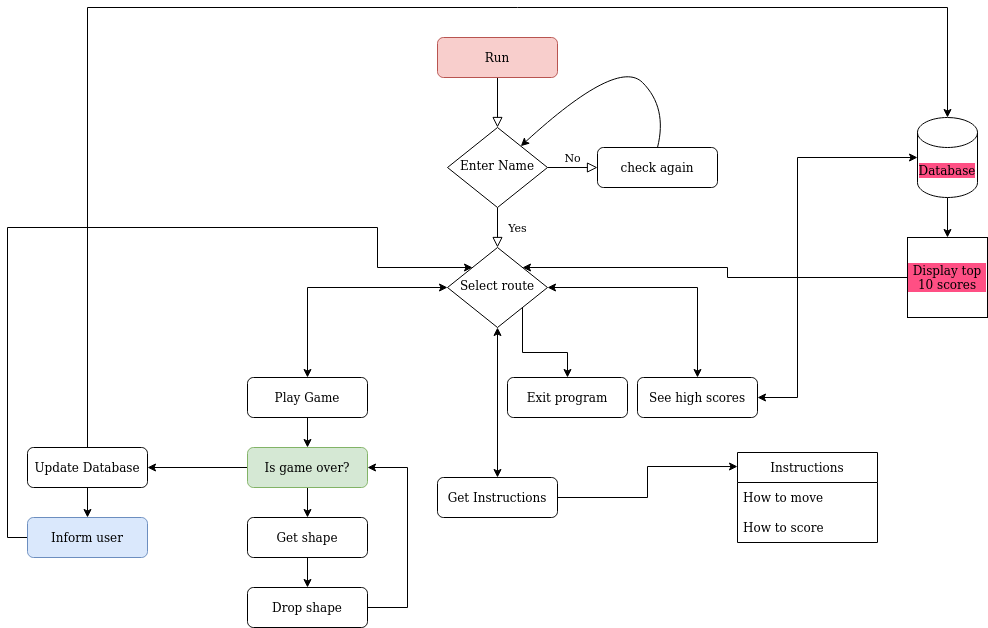

The diagram above was exported from draw.io. Its source (the exported page's mxGraphModel, read from the mxfile embedded in the PNG):
<mxGraphModel dx="2249" dy="725" grid="1" gridSize="10" guides="1" tooltips="1" connect="1" arrows="1" fold="1" page="1" pageScale="1" pageWidth="827" pageHeight="1169" math="0" shadow="0">
  <root>
    <mxCell id="WIyWlLk6GJQsqaUBKTNV-0" />
    <mxCell id="WIyWlLk6GJQsqaUBKTNV-1" parent="WIyWlLk6GJQsqaUBKTNV-0" />
    <mxCell id="WIyWlLk6GJQsqaUBKTNV-2" value="" style="rounded=0;html=1;jettySize=auto;orthogonalLoop=1;fontSize=11;endArrow=block;endFill=0;endSize=8;strokeWidth=1;shadow=0;labelBackgroundColor=none;edgeStyle=orthogonalEdgeStyle;" parent="WIyWlLk6GJQsqaUBKTNV-1" source="WIyWlLk6GJQsqaUBKTNV-3" target="WIyWlLk6GJQsqaUBKTNV-6" edge="1">
      <mxGeometry relative="1" as="geometry" />
    </mxCell>
    <mxCell id="WIyWlLk6GJQsqaUBKTNV-3" value="Run" style="rounded=1;whiteSpace=wrap;html=1;fontSize=12;glass=0;strokeWidth=1;shadow=0;fillColor=#f8cecc;strokeColor=#b85450;" parent="WIyWlLk6GJQsqaUBKTNV-1" vertex="1">
      <mxGeometry x="160" y="80" width="120" height="40" as="geometry" />
    </mxCell>
    <mxCell id="WIyWlLk6GJQsqaUBKTNV-4" value="Yes" style="rounded=0;html=1;jettySize=auto;orthogonalLoop=1;fontSize=11;endArrow=block;endFill=0;endSize=8;strokeWidth=1;shadow=0;labelBackgroundColor=none;edgeStyle=orthogonalEdgeStyle;" parent="WIyWlLk6GJQsqaUBKTNV-1" source="WIyWlLk6GJQsqaUBKTNV-6" target="WIyWlLk6GJQsqaUBKTNV-10" edge="1">
      <mxGeometry y="20" relative="1" as="geometry">
        <mxPoint as="offset" />
      </mxGeometry>
    </mxCell>
    <mxCell id="WIyWlLk6GJQsqaUBKTNV-5" value="No" style="edgeStyle=orthogonalEdgeStyle;rounded=0;html=1;jettySize=auto;orthogonalLoop=1;fontSize=11;endArrow=block;endFill=0;endSize=8;strokeWidth=1;shadow=0;labelBackgroundColor=none;" parent="WIyWlLk6GJQsqaUBKTNV-1" source="WIyWlLk6GJQsqaUBKTNV-6" target="WIyWlLk6GJQsqaUBKTNV-7" edge="1">
      <mxGeometry y="10" relative="1" as="geometry">
        <mxPoint as="offset" />
      </mxGeometry>
    </mxCell>
    <mxCell id="WIyWlLk6GJQsqaUBKTNV-6" value="Enter Name" style="rhombus;whiteSpace=wrap;html=1;shadow=0;fontFamily=Helvetica;fontSize=12;align=center;strokeWidth=1;spacing=6;spacingTop=-4;" parent="WIyWlLk6GJQsqaUBKTNV-1" vertex="1">
      <mxGeometry x="170" y="170" width="100" height="80" as="geometry" />
    </mxCell>
    <mxCell id="WIyWlLk6GJQsqaUBKTNV-7" value="check again" style="rounded=1;whiteSpace=wrap;html=1;fontSize=12;glass=0;strokeWidth=1;shadow=0;" parent="WIyWlLk6GJQsqaUBKTNV-1" vertex="1">
      <mxGeometry x="320" y="190" width="120" height="40" as="geometry" />
    </mxCell>
    <mxCell id="JsQ3Um74jRRmxq8AZ-D4-15" style="edgeStyle=orthogonalEdgeStyle;rounded=0;orthogonalLoop=1;jettySize=auto;html=1;exitX=1;exitY=1;exitDx=0;exitDy=0;" edge="1" parent="WIyWlLk6GJQsqaUBKTNV-1" source="WIyWlLk6GJQsqaUBKTNV-10" target="WIyWlLk6GJQsqaUBKTNV-12">
      <mxGeometry relative="1" as="geometry" />
    </mxCell>
    <mxCell id="WIyWlLk6GJQsqaUBKTNV-10" value="Select route" style="rhombus;whiteSpace=wrap;html=1;shadow=0;fontFamily=Helvetica;fontSize=12;align=center;strokeWidth=1;spacing=6;spacingTop=-4;" parent="WIyWlLk6GJQsqaUBKTNV-1" vertex="1">
      <mxGeometry x="170" y="290" width="100" height="80" as="geometry" />
    </mxCell>
    <mxCell id="JsQ3Um74jRRmxq8AZ-D4-24" style="edgeStyle=orthogonalEdgeStyle;rounded=0;orthogonalLoop=1;jettySize=auto;html=1;exitX=0.5;exitY=1;exitDx=0;exitDy=0;entryX=0.5;entryY=0;entryDx=0;entryDy=0;" edge="1" parent="WIyWlLk6GJQsqaUBKTNV-1" source="WIyWlLk6GJQsqaUBKTNV-11" target="JsQ3Um74jRRmxq8AZ-D4-22">
      <mxGeometry relative="1" as="geometry" />
    </mxCell>
    <mxCell id="WIyWlLk6GJQsqaUBKTNV-11" value="Play Game" style="rounded=1;whiteSpace=wrap;html=1;fontSize=12;glass=0;strokeWidth=1;shadow=0;" parent="WIyWlLk6GJQsqaUBKTNV-1" vertex="1">
      <mxGeometry x="-30" y="420" width="120" height="40" as="geometry" />
    </mxCell>
    <mxCell id="WIyWlLk6GJQsqaUBKTNV-12" value="Exit program" style="rounded=1;whiteSpace=wrap;html=1;fontSize=12;glass=0;strokeWidth=1;shadow=0;" parent="WIyWlLk6GJQsqaUBKTNV-1" vertex="1">
      <mxGeometry x="230" y="420" width="120" height="40" as="geometry" />
    </mxCell>
    <mxCell id="JsQ3Um74jRRmxq8AZ-D4-2" value="" style="curved=1;endArrow=classic;html=1;rounded=0;exitX=0.5;exitY=0;exitDx=0;exitDy=0;" edge="1" parent="WIyWlLk6GJQsqaUBKTNV-1" source="WIyWlLk6GJQsqaUBKTNV-7" target="WIyWlLk6GJQsqaUBKTNV-6">
      <mxGeometry width="50" height="50" relative="1" as="geometry">
        <mxPoint x="340" y="150" as="sourcePoint" />
        <mxPoint x="390" y="100" as="targetPoint" />
        <Array as="points">
          <mxPoint x="390" y="150" />
          <mxPoint x="340" y="100" />
        </Array>
      </mxGeometry>
    </mxCell>
    <mxCell id="JsQ3Um74jRRmxq8AZ-D4-3" value="" style="endArrow=classic;startArrow=classic;html=1;rounded=0;entryX=0;entryY=0.5;entryDx=0;entryDy=0;exitX=0.5;exitY=0;exitDx=0;exitDy=0;" edge="1" parent="WIyWlLk6GJQsqaUBKTNV-1" source="WIyWlLk6GJQsqaUBKTNV-11" target="WIyWlLk6GJQsqaUBKTNV-10">
      <mxGeometry width="50" height="50" relative="1" as="geometry">
        <mxPoint x="30" y="380" as="sourcePoint" />
        <mxPoint x="80" y="330" as="targetPoint" />
        <Array as="points">
          <mxPoint x="30" y="330" />
        </Array>
      </mxGeometry>
    </mxCell>
    <mxCell id="JsQ3Um74jRRmxq8AZ-D4-21" style="edgeStyle=orthogonalEdgeStyle;rounded=0;orthogonalLoop=1;jettySize=auto;html=1;exitX=1;exitY=0.5;exitDx=0;exitDy=0;entryX=0;entryY=0.156;entryDx=0;entryDy=0;entryPerimeter=0;" edge="1" parent="WIyWlLk6GJQsqaUBKTNV-1" source="JsQ3Um74jRRmxq8AZ-D4-6" target="JsQ3Um74jRRmxq8AZ-D4-17">
      <mxGeometry relative="1" as="geometry" />
    </mxCell>
    <mxCell id="JsQ3Um74jRRmxq8AZ-D4-6" value="Get Instructions" style="rounded=1;whiteSpace=wrap;html=1;fontSize=12;glass=0;strokeWidth=1;shadow=0;" vertex="1" parent="WIyWlLk6GJQsqaUBKTNV-1">
      <mxGeometry x="160" y="520" width="120" height="40" as="geometry" />
    </mxCell>
    <mxCell id="JsQ3Um74jRRmxq8AZ-D4-7" value="" style="endArrow=classic;startArrow=classic;html=1;rounded=0;entryX=0.5;entryY=1;entryDx=0;entryDy=0;exitX=0.5;exitY=0;exitDx=0;exitDy=0;" edge="1" parent="WIyWlLk6GJQsqaUBKTNV-1" source="JsQ3Um74jRRmxq8AZ-D4-6" target="WIyWlLk6GJQsqaUBKTNV-10">
      <mxGeometry width="50" height="50" relative="1" as="geometry">
        <mxPoint x="190" y="420" as="sourcePoint" />
        <mxPoint x="240" y="370" as="targetPoint" />
      </mxGeometry>
    </mxCell>
    <mxCell id="JsQ3Um74jRRmxq8AZ-D4-8" value="See high scores" style="rounded=1;whiteSpace=wrap;html=1;fontSize=12;glass=0;strokeWidth=1;shadow=0;" vertex="1" parent="WIyWlLk6GJQsqaUBKTNV-1">
      <mxGeometry x="360" y="420" width="120" height="40" as="geometry" />
    </mxCell>
    <mxCell id="JsQ3Um74jRRmxq8AZ-D4-9" value="" style="endArrow=classic;startArrow=classic;html=1;rounded=0;entryX=1;entryY=0.5;entryDx=0;entryDy=0;exitX=0.5;exitY=0;exitDx=0;exitDy=0;" edge="1" parent="WIyWlLk6GJQsqaUBKTNV-1" source="JsQ3Um74jRRmxq8AZ-D4-8" target="WIyWlLk6GJQsqaUBKTNV-10">
      <mxGeometry width="50" height="50" relative="1" as="geometry">
        <mxPoint x="500" y="350" as="sourcePoint" />
        <mxPoint x="640" y="260" as="targetPoint" />
        <Array as="points">
          <mxPoint x="420" y="330" />
        </Array>
      </mxGeometry>
    </mxCell>
    <mxCell id="JsQ3Um74jRRmxq8AZ-D4-13" style="edgeStyle=orthogonalEdgeStyle;rounded=0;orthogonalLoop=1;jettySize=auto;html=1;exitX=0.5;exitY=1;exitDx=0;exitDy=0;exitPerimeter=0;" edge="1" parent="WIyWlLk6GJQsqaUBKTNV-1" source="JsQ3Um74jRRmxq8AZ-D4-10" target="JsQ3Um74jRRmxq8AZ-D4-12">
      <mxGeometry relative="1" as="geometry" />
    </mxCell>
    <mxCell id="JsQ3Um74jRRmxq8AZ-D4-10" value="Database" style="shape=cylinder3;whiteSpace=wrap;html=1;boundedLbl=1;backgroundOutline=1;size=15;labelBackgroundColor=#FF4F84;" vertex="1" parent="WIyWlLk6GJQsqaUBKTNV-1">
      <mxGeometry x="640" y="160" width="60" height="80" as="geometry" />
    </mxCell>
    <mxCell id="JsQ3Um74jRRmxq8AZ-D4-11" value="" style="endArrow=classic;startArrow=classic;html=1;rounded=0;entryX=0;entryY=0.5;entryDx=0;entryDy=0;entryPerimeter=0;exitX=1;exitY=0.5;exitDx=0;exitDy=0;" edge="1" parent="WIyWlLk6GJQsqaUBKTNV-1" source="JsQ3Um74jRRmxq8AZ-D4-8" target="JsQ3Um74jRRmxq8AZ-D4-10">
      <mxGeometry width="50" height="50" relative="1" as="geometry">
        <mxPoint x="480" y="460" as="sourcePoint" />
        <mxPoint x="530" y="410" as="targetPoint" />
        <Array as="points">
          <mxPoint x="520" y="440" />
          <mxPoint x="520" y="200" />
        </Array>
      </mxGeometry>
    </mxCell>
    <mxCell id="JsQ3Um74jRRmxq8AZ-D4-14" style="edgeStyle=orthogonalEdgeStyle;rounded=0;orthogonalLoop=1;jettySize=auto;html=1;exitX=0;exitY=0.5;exitDx=0;exitDy=0;entryX=1;entryY=0;entryDx=0;entryDy=0;" edge="1" parent="WIyWlLk6GJQsqaUBKTNV-1" source="JsQ3Um74jRRmxq8AZ-D4-12" target="WIyWlLk6GJQsqaUBKTNV-10">
      <mxGeometry relative="1" as="geometry" />
    </mxCell>
    <mxCell id="JsQ3Um74jRRmxq8AZ-D4-12" value="Display top 10 scores" style="whiteSpace=wrap;html=1;aspect=fixed;labelBackgroundColor=#FF4F84;" vertex="1" parent="WIyWlLk6GJQsqaUBKTNV-1">
      <mxGeometry x="630" y="280" width="80" height="80" as="geometry" />
    </mxCell>
    <mxCell id="JsQ3Um74jRRmxq8AZ-D4-17" value="Instructions" style="swimlane;fontStyle=0;childLayout=stackLayout;horizontal=1;startSize=30;horizontalStack=0;resizeParent=1;resizeParentMax=0;resizeLast=0;collapsible=1;marginBottom=0;labelBackgroundColor=none;" vertex="1" parent="WIyWlLk6GJQsqaUBKTNV-1">
      <mxGeometry x="460" y="495" width="140" height="90" as="geometry" />
    </mxCell>
    <mxCell id="JsQ3Um74jRRmxq8AZ-D4-18" value="How to move" style="text;strokeColor=none;fillColor=none;align=left;verticalAlign=middle;spacingLeft=4;spacingRight=4;overflow=hidden;points=[[0,0.5],[1,0.5]];portConstraint=eastwest;rotatable=0;labelBackgroundColor=none;" vertex="1" parent="JsQ3Um74jRRmxq8AZ-D4-17">
      <mxGeometry y="30" width="140" height="30" as="geometry" />
    </mxCell>
    <mxCell id="JsQ3Um74jRRmxq8AZ-D4-20" value="How to score" style="text;strokeColor=none;fillColor=none;align=left;verticalAlign=middle;spacingLeft=4;spacingRight=4;overflow=hidden;points=[[0,0.5],[1,0.5]];portConstraint=eastwest;rotatable=0;labelBackgroundColor=none;" vertex="1" parent="JsQ3Um74jRRmxq8AZ-D4-17">
      <mxGeometry y="60" width="140" height="30" as="geometry" />
    </mxCell>
    <mxCell id="JsQ3Um74jRRmxq8AZ-D4-25" style="edgeStyle=orthogonalEdgeStyle;rounded=0;orthogonalLoop=1;jettySize=auto;html=1;exitX=0.5;exitY=1;exitDx=0;exitDy=0;entryX=0.5;entryY=0;entryDx=0;entryDy=0;" edge="1" parent="WIyWlLk6GJQsqaUBKTNV-1" source="JsQ3Um74jRRmxq8AZ-D4-22" target="JsQ3Um74jRRmxq8AZ-D4-23">
      <mxGeometry relative="1" as="geometry" />
    </mxCell>
    <mxCell id="JsQ3Um74jRRmxq8AZ-D4-29" style="edgeStyle=orthogonalEdgeStyle;rounded=0;orthogonalLoop=1;jettySize=auto;html=1;exitX=0;exitY=0.5;exitDx=0;exitDy=0;" edge="1" parent="WIyWlLk6GJQsqaUBKTNV-1" source="JsQ3Um74jRRmxq8AZ-D4-22" target="JsQ3Um74jRRmxq8AZ-D4-28">
      <mxGeometry relative="1" as="geometry" />
    </mxCell>
    <mxCell id="JsQ3Um74jRRmxq8AZ-D4-22" value="Is game over?" style="rounded=1;whiteSpace=wrap;html=1;fontSize=12;glass=0;strokeWidth=1;shadow=0;fillColor=#d5e8d4;strokeColor=#82b366;" vertex="1" parent="WIyWlLk6GJQsqaUBKTNV-1">
      <mxGeometry x="-30" y="490" width="120" height="40" as="geometry" />
    </mxCell>
    <mxCell id="JsQ3Um74jRRmxq8AZ-D4-27" style="edgeStyle=orthogonalEdgeStyle;rounded=0;orthogonalLoop=1;jettySize=auto;html=1;exitX=0.5;exitY=1;exitDx=0;exitDy=0;entryX=0.5;entryY=0;entryDx=0;entryDy=0;" edge="1" parent="WIyWlLk6GJQsqaUBKTNV-1" source="JsQ3Um74jRRmxq8AZ-D4-23" target="JsQ3Um74jRRmxq8AZ-D4-26">
      <mxGeometry relative="1" as="geometry" />
    </mxCell>
    <mxCell id="JsQ3Um74jRRmxq8AZ-D4-23" value="&lt;div&gt;Get shape&lt;br&gt;&lt;/div&gt;" style="rounded=1;whiteSpace=wrap;html=1;fontSize=12;glass=0;strokeWidth=1;shadow=0;" vertex="1" parent="WIyWlLk6GJQsqaUBKTNV-1">
      <mxGeometry x="-30" y="560" width="120" height="40" as="geometry" />
    </mxCell>
    <mxCell id="JsQ3Um74jRRmxq8AZ-D4-33" style="edgeStyle=orthogonalEdgeStyle;rounded=0;orthogonalLoop=1;jettySize=auto;html=1;exitX=1;exitY=0.5;exitDx=0;exitDy=0;" edge="1" parent="WIyWlLk6GJQsqaUBKTNV-1" source="JsQ3Um74jRRmxq8AZ-D4-26" target="JsQ3Um74jRRmxq8AZ-D4-22">
      <mxGeometry relative="1" as="geometry">
        <mxPoint x="130" y="500" as="targetPoint" />
        <Array as="points">
          <mxPoint x="130" y="650" />
          <mxPoint x="130" y="510" />
        </Array>
      </mxGeometry>
    </mxCell>
    <mxCell id="JsQ3Um74jRRmxq8AZ-D4-26" value="Drop shape" style="rounded=1;whiteSpace=wrap;html=1;fontSize=12;glass=0;strokeWidth=1;shadow=0;" vertex="1" parent="WIyWlLk6GJQsqaUBKTNV-1">
      <mxGeometry x="-30" y="630" width="120" height="40" as="geometry" />
    </mxCell>
    <mxCell id="JsQ3Um74jRRmxq8AZ-D4-30" style="edgeStyle=orthogonalEdgeStyle;rounded=0;orthogonalLoop=1;jettySize=auto;html=1;exitX=0.5;exitY=0;exitDx=0;exitDy=0;" edge="1" parent="WIyWlLk6GJQsqaUBKTNV-1" source="JsQ3Um74jRRmxq8AZ-D4-28" target="JsQ3Um74jRRmxq8AZ-D4-10">
      <mxGeometry relative="1" as="geometry">
        <mxPoint x="670" y="20" as="targetPoint" />
        <Array as="points">
          <mxPoint x="-190" y="50" />
          <mxPoint x="670" y="50" />
        </Array>
      </mxGeometry>
    </mxCell>
    <mxCell id="JsQ3Um74jRRmxq8AZ-D4-32" style="edgeStyle=orthogonalEdgeStyle;rounded=0;orthogonalLoop=1;jettySize=auto;html=1;exitX=0.5;exitY=1;exitDx=0;exitDy=0;entryX=0.5;entryY=0;entryDx=0;entryDy=0;" edge="1" parent="WIyWlLk6GJQsqaUBKTNV-1" source="JsQ3Um74jRRmxq8AZ-D4-28" target="JsQ3Um74jRRmxq8AZ-D4-31">
      <mxGeometry relative="1" as="geometry" />
    </mxCell>
    <mxCell id="JsQ3Um74jRRmxq8AZ-D4-28" value="Update Database" style="rounded=1;whiteSpace=wrap;html=1;fontSize=12;glass=0;strokeWidth=1;shadow=0;" vertex="1" parent="WIyWlLk6GJQsqaUBKTNV-1">
      <mxGeometry x="-250" y="490" width="120" height="40" as="geometry" />
    </mxCell>
    <mxCell id="JsQ3Um74jRRmxq8AZ-D4-34" style="edgeStyle=orthogonalEdgeStyle;rounded=0;orthogonalLoop=1;jettySize=auto;html=1;exitX=0;exitY=0.5;exitDx=0;exitDy=0;entryX=0;entryY=0;entryDx=0;entryDy=0;" edge="1" parent="WIyWlLk6GJQsqaUBKTNV-1" source="JsQ3Um74jRRmxq8AZ-D4-31" target="WIyWlLk6GJQsqaUBKTNV-10">
      <mxGeometry relative="1" as="geometry">
        <mxPoint x="100" y="230" as="targetPoint" />
        <Array as="points">
          <mxPoint x="-270" y="580" />
          <mxPoint x="-270" y="270" />
          <mxPoint x="100" y="270" />
          <mxPoint x="100" y="310" />
        </Array>
      </mxGeometry>
    </mxCell>
    <mxCell id="JsQ3Um74jRRmxq8AZ-D4-31" value="Inform user" style="rounded=1;whiteSpace=wrap;html=1;fontSize=12;glass=0;strokeWidth=1;shadow=0;fillColor=#dae8fc;strokeColor=#6c8ebf;" vertex="1" parent="WIyWlLk6GJQsqaUBKTNV-1">
      <mxGeometry x="-250" y="560" width="120" height="40" as="geometry" />
    </mxCell>
  </root>
</mxGraphModel>